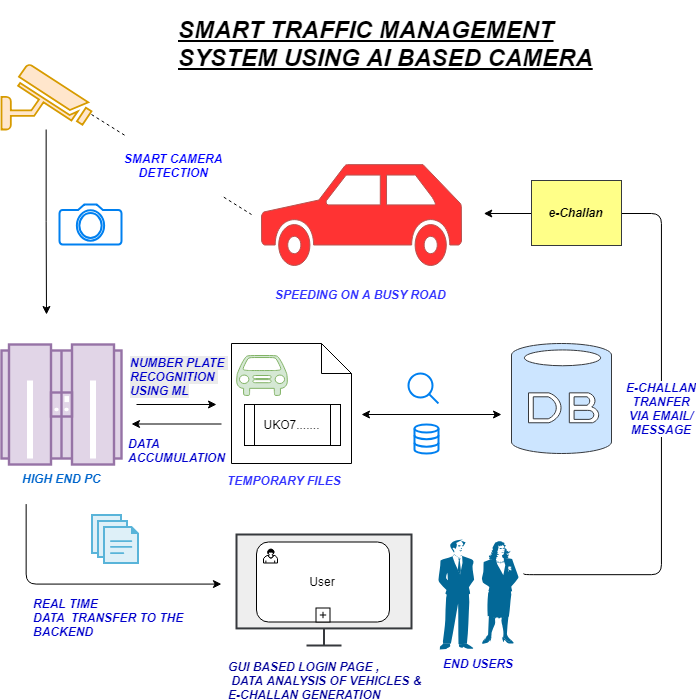

The diagram above was exported from draw.io. Its source (the exported page's mxGraphModel, read from the mxfile embedded in the PNG):
<mxGraphModel dx="908" dy="601" grid="1" gridSize="10" guides="0" tooltips="1" connect="1" arrows="1" fold="1" page="1" pageScale="1" pageWidth="3300" pageHeight="4681" background="#ffffff" math="0" shadow="0">
  <root>
    <mxCell id="0" />
    <mxCell id="1" parent="0" />
    <mxCell id="91" value="" style="shape=note;whiteSpace=wrap;html=1;backgroundOutline=1;fillColor=#ffffff;strokeColor=#000000;" vertex="1" parent="1">
      <mxGeometry x="455" y="569" width="120" height="120" as="geometry" />
    </mxCell>
    <mxCell id="92" value="" style="edgeStyle=orthogonalEdgeStyle;rounded=0;html=1;jettySize=auto;orthogonalLoop=1;strokeColor=#000000;" edge="1" source="93" parent="1">
      <mxGeometry relative="1" as="geometry">
        <mxPoint x="270" y="540" as="targetPoint" />
      </mxGeometry>
    </mxCell>
    <mxCell id="93" value="" style="fontColor=#0066CC;verticalAlign=top;verticalLabelPosition=bottom;labelPosition=center;align=center;html=1;outlineConnect=0;fillColor=#ffe6cc;strokeColor=#d79b00;gradientDirection=north;strokeWidth=2;shape=mxgraph.networks.security_camera;" vertex="1" parent="1">
      <mxGeometry x="225" y="290" width="90" height="65" as="geometry" />
    </mxCell>
    <mxCell id="94" value="&lt;h4&gt;&lt;i&gt;&lt;font color=&quot;#3333ff&quot;&gt;SPEEDING ON A BUSY ROAD&lt;/font&gt;&lt;/i&gt;&lt;/h4&gt;" style="shape=mxgraph.signs.transportation.car_3;html=1;fillColor=#FF3333;strokeColor=#b85450;verticalLabelPosition=bottom;verticalAlign=top;align=center;" vertex="1" parent="1">
      <mxGeometry x="485" y="390" width="200" height="101" as="geometry" />
    </mxCell>
    <mxCell id="95" value="" style="endArrow=none;dashed=1;html=1;" edge="1" parent="1">
      <mxGeometry width="50" height="50" relative="1" as="geometry">
        <mxPoint x="315" y="340" as="sourcePoint" />
        <mxPoint x="475" y="440" as="targetPoint" />
      </mxGeometry>
    </mxCell>
    <mxCell id="96" value="&lt;h4&gt;&lt;font color=&quot;#0000ff&quot;&gt;&lt;i&gt;SMART CAMERA&lt;br&gt;&lt;/i&gt;&lt;/font&gt;&lt;font color=&quot;#0000ff&quot;&gt;&lt;i&gt;DETECTION&lt;/i&gt;&lt;/font&gt;&lt;/h4&gt;" style="text;html=1;resizable=0;points=[];align=center;verticalAlign=middle;labelBackgroundColor=#ffffff;" vertex="1" connectable="0" parent="95">
      <mxGeometry x="-0.4646" y="2" relative="1" as="geometry">
        <mxPoint x="38" y="25" as="offset" />
      </mxGeometry>
    </mxCell>
    <mxCell id="97" value="" style="html=1;verticalLabelPosition=bottom;align=center;labelBackgroundColor=#ffffff;verticalAlign=top;strokeWidth=2;strokeColor=#0080F0;fillColor=#ffffff;shadow=0;dashed=0;shape=mxgraph.ios7.icons.camera;" vertex="1" parent="1">
      <mxGeometry x="283" y="430" width="62" height="40" as="geometry" />
    </mxCell>
    <mxCell id="98" value="" style="edgeStyle=orthogonalEdgeStyle;rounded=0;html=1;jettySize=auto;orthogonalLoop=1;" edge="1" parent="1">
      <mxGeometry relative="1" as="geometry">
        <mxPoint x="360" y="630" as="sourcePoint" />
        <mxPoint x="440" y="630" as="targetPoint" />
      </mxGeometry>
    </mxCell>
    <mxCell id="99" value="&lt;i&gt;&lt;b&gt;HIGH END PC&lt;/b&gt;&lt;/i&gt;" style="fontColor=#0066CC;verticalAlign=top;verticalLabelPosition=bottom;labelPosition=center;align=center;html=1;outlineConnect=0;fillColor=#e1d5e7;strokeColor=#9673a6;gradientDirection=north;strokeWidth=2;shape=mxgraph.networks.mainframe;" vertex="1" parent="1">
      <mxGeometry x="225" y="570" width="120" height="120" as="geometry" />
    </mxCell>
    <mxCell id="100" value="" style="shape=mxgraph.signs.transportation.car_1;html=1;fillColor=#d5e8d4;strokeColor=#82b366;verticalLabelPosition=bottom;verticalAlign=top;align=center;" vertex="1" parent="1">
      <mxGeometry x="460" y="581" width="51" height="40" as="geometry" />
    </mxCell>
    <mxCell id="101" value="UKO7......." style="shape=process;whiteSpace=wrap;html=1;backgroundOutline=1;" vertex="1" parent="1">
      <mxGeometry x="468" y="630" width="96" height="41" as="geometry" />
    </mxCell>
    <mxCell id="102" value="" style="verticalLabelPosition=bottom;html=1;verticalAlign=top;align=center;strokeColor=#36393d;fillColor=#cce5ff;shape=mxgraph.azure.database;" vertex="1" parent="1">
      <mxGeometry x="735" y="569" width="100" height="110" as="geometry" />
    </mxCell>
    <mxCell id="103" value="" style="html=1;verticalLabelPosition=bottom;align=center;labelBackgroundColor=#ffffff;verticalAlign=top;strokeWidth=2;strokeColor=#0080F0;fillColor=#ffffff;shadow=0;dashed=0;shape=mxgraph.ios7.icons.looking_glass;" vertex="1" parent="1">
      <mxGeometry x="632" y="599" width="30" height="30" as="geometry" />
    </mxCell>
    <mxCell id="104" value="&lt;h1&gt;&lt;u&gt;&lt;i&gt;SMART TRAFFIC MANAGEMENT SYSTEM USING AI BASED CAMERA&lt;/i&gt;&lt;/u&gt;&lt;/h1&gt;" style="text;html=1;strokeColor=none;fillColor=none;spacing=5;spacingTop=-20;whiteSpace=wrap;overflow=hidden;rounded=0;" vertex="1" parent="1">
      <mxGeometry x="397" y="236" width="470" height="114" as="geometry" />
    </mxCell>
    <mxCell id="105" value="" style="html=1;verticalLabelPosition=bottom;align=center;labelBackgroundColor=#ffffff;verticalAlign=top;strokeWidth=2;strokeColor=#0080F0;fillColor=#ffffff;shadow=0;dashed=0;shape=mxgraph.ios7.icons.data;" vertex="1" parent="1">
      <mxGeometry x="638" y="650" width="24" height="29.099999999999998" as="geometry" />
    </mxCell>
    <mxCell id="106" value="" style="endArrow=classic;startArrow=classic;html=1;" edge="1" parent="1">
      <mxGeometry width="50" height="50" relative="1" as="geometry">
        <mxPoint x="585" y="640" as="sourcePoint" />
        <mxPoint x="725" y="640" as="targetPoint" />
      </mxGeometry>
    </mxCell>
    <mxCell id="107" value="" style="endArrow=classic;html=1;" edge="1" parent="1">
      <mxGeometry width="50" height="50" relative="1" as="geometry">
        <mxPoint x="445" y="649.5" as="sourcePoint" />
        <mxPoint x="355" y="649.5" as="targetPoint" />
      </mxGeometry>
    </mxCell>
    <mxCell id="108" value="" style="edgeStyle=segmentEdgeStyle;endArrow=classic;html=1;" edge="1" parent="1">
      <mxGeometry width="50" height="50" relative="1" as="geometry">
        <mxPoint x="250" y="729.5" as="sourcePoint" />
        <mxPoint x="445" y="809.5" as="targetPoint" />
        <Array as="points">
          <mxPoint x="250" y="810" />
        </Array>
      </mxGeometry>
    </mxCell>
    <mxCell id="109" value="" style="aspect=fixed;html=1;perimeter=none;align=center;shadow=0;dashed=0;image;fontSize=12;image=img/lib/mscae/Files.svg;" vertex="1" parent="1">
      <mxGeometry x="315" y="740" width="48" height="50" as="geometry" />
    </mxCell>
    <mxCell id="110" value="" style="html=1;verticalLabelPosition=bottom;align=center;labelBackgroundColor=#ffffff;verticalAlign=top;strokeWidth=2;strokeColor=#36393d;fillColor=#eeeeee;shadow=0;dashed=0;shape=mxgraph.ios7.icons.monitor;" vertex="1" parent="1">
      <mxGeometry x="460" y="760" width="175" height="111" as="geometry" />
    </mxCell>
    <mxCell id="111" value="&lt;font color=&quot;#0000cc&quot;&gt;&lt;b&gt;&lt;i&gt;END USERS&lt;/i&gt;&lt;/b&gt;&lt;/font&gt;" style="shape=mxgraph.cisco.people.man_woman;html=1;dashed=0;fillColor=#036897;strokeColor=#ffffff;strokeWidth=2;verticalLabelPosition=bottom;verticalAlign=top" vertex="1" parent="1">
      <mxGeometry x="662" y="765" width="80" height="110" as="geometry" />
    </mxCell>
    <mxCell id="112" value="User" style="html=1;whiteSpace=wrap;rounded=1;" vertex="1" parent="1">
      <mxGeometry x="480" y="767.5" width="133" height="80" as="geometry" />
    </mxCell>
    <mxCell id="113" value="" style="html=1;shape=mxgraph.bpmn.user_task;outlineConnect=0;" vertex="1" parent="112">
      <mxGeometry width="14" height="14" relative="1" as="geometry">
        <mxPoint x="7" y="7" as="offset" />
      </mxGeometry>
    </mxCell>
    <mxCell id="114" value="" style="html=1;shape=plus;outlineConnect=0;" vertex="1" parent="112">
      <mxGeometry x="0.5" y="1" width="14" height="14" relative="1" as="geometry">
        <mxPoint x="-7" y="-14" as="offset" />
      </mxGeometry>
    </mxCell>
    <mxCell id="115" value="" style="edgeStyle=segmentEdgeStyle;endArrow=classic;html=1;" edge="1" parent="1">
      <mxGeometry width="50" height="50" relative="1" as="geometry">
        <mxPoint x="747.5" y="799.5" as="sourcePoint" />
        <mxPoint x="707.5" y="439.5" as="targetPoint" />
        <Array as="points">
          <mxPoint x="885" y="800" />
          <mxPoint x="885" y="440" />
        </Array>
      </mxGeometry>
    </mxCell>
    <mxCell id="116" value="&lt;b&gt;&lt;i&gt;&lt;font color=&quot;#0000cc&quot;&gt;E-CHALLAN&lt;br&gt;TRANFER&lt;br&gt;VIA EMAIL/&lt;br&gt;MESSAGE&lt;/font&gt;&lt;/i&gt;&lt;/b&gt;&lt;br&gt;" style="text;html=1;resizable=0;points=[];align=center;verticalAlign=middle;labelBackgroundColor=#ffffff;" vertex="1" connectable="0" parent="115">
      <mxGeometry x="-0.0964" y="1" relative="1" as="geometry">
        <mxPoint as="offset" />
      </mxGeometry>
    </mxCell>
    <mxCell id="117" value="&lt;b&gt;&lt;i&gt;e-Challan&lt;/i&gt;&lt;/b&gt;" style="html=1;whiteSpace=wrap;container=1;recursiveResize=0;collapsible=0;fillColor=#ffff88;strokeColor=#36393d;" vertex="1" parent="1">
      <mxGeometry x="755" y="406" width="90" height="65" as="geometry" />
    </mxCell>
    <mxCell id="118" value="&lt;b style=&quot;font-family: &amp;#34;helvetica&amp;#34; ; font-size: 12px ; font-style: normal ; letter-spacing: normal ; text-align: left ; text-indent: 0px ; text-transform: none ; white-space: nowrap ; word-spacing: 0px ; background-color: rgb(235 , 235 , 235)&quot;&gt;&lt;i&gt;&lt;font color=&quot;#0000cc&quot;&gt;NUMBER PLATE&amp;nbsp;&lt;br&gt;RECOGNITION&amp;nbsp;&lt;br&gt;USING ML&lt;/font&gt;&lt;/i&gt;&lt;/b&gt;" style="text;html=1;" vertex="1" parent="1">
      <mxGeometry x="352" y="575" width="120" height="60" as="geometry" />
    </mxCell>
    <mxCell id="119" value="&lt;font color=&quot;#3333ff&quot;&gt;&lt;b&gt;&lt;i&gt;TEMPORARY FILES&lt;/i&gt;&lt;/b&gt;&lt;/font&gt;" style="text;html=1;resizable=0;points=[];autosize=1;align=left;verticalAlign=top;spacingTop=-4;" vertex="1" parent="1">
      <mxGeometry x="449" y="697" width="130" height="20" as="geometry" />
    </mxCell>
    <mxCell id="120" value="&lt;i&gt;&lt;b&gt;&lt;font color=&quot;#0000cc&quot;&gt;DATA&amp;nbsp;&lt;br&gt;ACCUMULATION&lt;/font&gt;&lt;/b&gt;&lt;/i&gt;&lt;br&gt;" style="text;html=1;resizable=0;points=[];autosize=1;align=left;verticalAlign=top;spacingTop=-4;" vertex="1" parent="1">
      <mxGeometry x="350" y="660" width="110" height="30" as="geometry" />
    </mxCell>
    <mxCell id="121" value="&lt;b&gt;&lt;i&gt;&lt;font color=&quot;#0000cc&quot;&gt;REAL TIME&lt;br&gt;DATA&amp;nbsp; TRANSFER TO THE &lt;br&gt;BACKEND&lt;/font&gt;&lt;/i&gt;&lt;/b&gt;&lt;br&gt;" style="text;html=1;resizable=0;points=[];autosize=1;align=left;verticalAlign=top;spacingTop=-4;" vertex="1" parent="1">
      <mxGeometry x="255" y="820" width="170" height="40" as="geometry" />
    </mxCell>
    <mxCell id="122" value="&lt;font color=&quot;#000099&quot;&gt;&lt;b&gt;&lt;i&gt;GUI BASED LOGIN PAGE ,&lt;br&gt;&amp;nbsp;DATA ANALYSIS OF VEHICLES &amp;amp;&amp;nbsp;&lt;br&gt;E-CHALLAN GENERATION&lt;/i&gt;&lt;/b&gt;&lt;/font&gt;" style="text;html=1;resizable=0;points=[];autosize=1;align=left;verticalAlign=top;spacingTop=-4;" vertex="1" parent="1">
      <mxGeometry x="450" y="883" width="210" height="40" as="geometry" />
    </mxCell>
  </root>
</mxGraphModel>